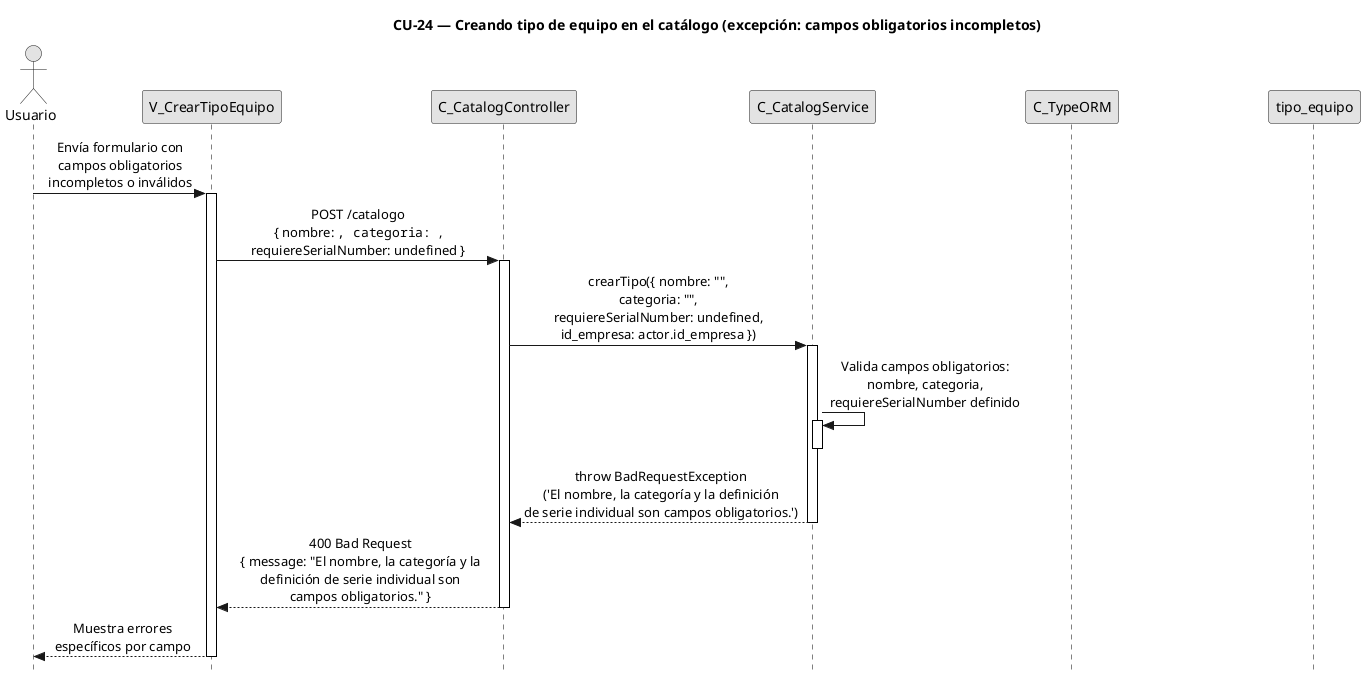

The diagram above was rendered by PlantUML. Its source (embedded in the PNG):
@startuml CU24-exc-campos-invalidos
title CU-24 — Creando tipo de equipo en el catálogo (excepción: campos obligatorios incompletos)

skinparam style strictuml
skinparam monochrome true
skinparam shadowing false
skinparam sequenceMessageAlign center
skinparam ParticipantPadding 70
skinparam ActorPadding 30
skinparam sequence {
  MessageAlign center
  LifeLineBorderColor black
}
hide footbox

actor "Usuario" as user
participant "V_CrearTipoEquipo" as view
participant "C_CatalogController" as ctrl
participant "C_CatalogService" as svc
participant "C_TypeORM" as orm
participant "tipo_equipo" as tent

user -> view : Envía formulario con\ncampos obligatorios\nincompletos o inválidos
activate view

view -> ctrl : POST /catalogo\n{ nombre: "", categoria: "",\nrequiereSerialNumber: undefined }
activate ctrl

ctrl -> svc : crearTipo({ nombre: "",\ncategoria: "",\nrequiereSerialNumber: undefined,\nid_empresa: actor.id_empresa })
activate svc

svc -> svc : Valida campos obligatorios:\nnombre, categoria,\nrequiereSerialNumber definido
activate svc
deactivate svc

svc --> ctrl : throw BadRequestException\n('El nombre, la categoría y la definición\nde serie individual son campos obligatorios.')
deactivate svc

ctrl --> view : 400 Bad Request\n{ message: "El nombre, la categoría y la\ndefinición de serie individual son\ncampos obligatorios." }
deactivate ctrl

view --> user : Muestra errores\nespecíficos por campo
deactivate view

@enduml